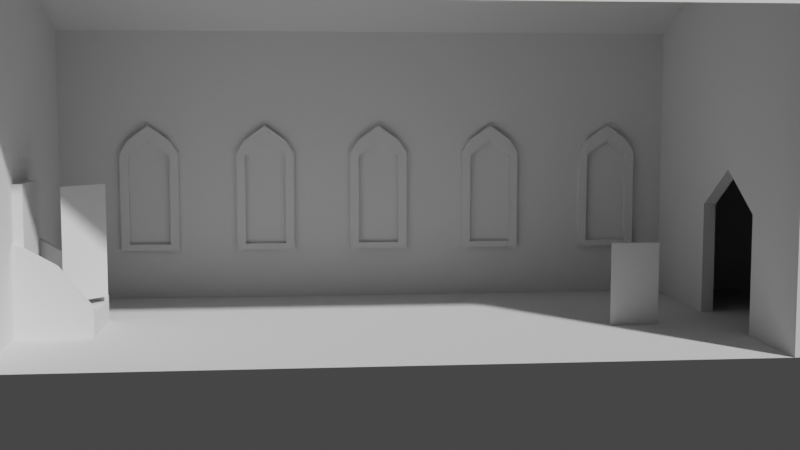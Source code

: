 # Source: Throneroom_Blockout.blend  (saved by Blender 4.0.36; exported with 4.5.12 LTS)
import bpy
from mathutils import Matrix  # noqa: F401  (used for matrix-valued properties, if any)

bpy.ops.wm.read_factory_settings(use_empty=True)
scene = bpy.context.scene
scene.name = 'Scene'

# ---- collections
col_final = bpy.data.collections.new('Final'); scene.collection.children.link(col_final)
col_blockout = bpy.data.collections.new('Blockout'); scene.collection.children.link(col_blockout)

# ---- world
world_world = bpy.data.worlds.new('World'); scene.world = world_world
world_world.use_nodes = True; world_world.node_tree.nodes.clear()
_N = world_world.node_tree.nodes; _L = world_world.node_tree.links
n0 = _N.new('ShaderNodeOutputWorld'); n0.name = 'World Output'; n0.location = (300, 300)
n1 = _N.new('ShaderNodeBackground'); n1.name = 'Background'; n1.location = (10, 300)
n1.inputs[0].default_value = (0.05088, 0.05088, 0.05088, 1.0)
_L.new(n1.outputs[0], n0.inputs[0])
n0.is_active_output = True
world_world.color = (0.05088, 0.05088, 0.05088)
world_world.use_sun_shadow = False
world_world.sun_shadow_jitter_overblur = 0.0

# ---- cameras
cam_camera = bpy.data.cameras.new('Camera')

# ---- meshes
me_cube_001 = bpy.data.meshes.new('Cube.001')
me_cube_001.from_pydata([(-1.0, -1.982, -1.0), (-1.0, -1.982, 0.6689), (-1.0, 1.982, -1.0), (-1.0, 1.982, 0.6689), (1.0, -1.982, -1.0), (1.0, -1.982, 0.6689), (1.0, 1.982, -1.0), (1.0, 1.982, 0.6689), (-1.0, -1.982, -0.1334), (-1.0, 1.982, -0.1334), (1.0, 1.982, -0.1334), (1.0, -1.982, -0.1334), (2.1, 1.982, -0.1334), (2.1, 1.982, -1.0), (2.1, -1.982, -1.0), (2.1, -1.982, -0.1334), (-1.0, -2.567, -0.1334), (-1.0, -2.567, 1.0), (-1.0, 2.567, -0.1334), (-1.0, 2.567, -1.0), (1.0, 2.567, -1.0), (-1.0, 2.567, 1.0), (1.0, 2.567, 1.0), (1.0, 2.567, -0.1334), (1.0, -2.567, -0.1334), (1.0, -2.567, -1.0), (-1.0, -2.567, -1.0), (1.0, -2.567, 1.0), (2.1, 2.567, -0.1334), (2.1, 2.567, -1.0), (2.1, -2.567, -0.1334), (2.1, -2.567, -1.0), (-1.0, 1.982, 2.482), (1.0, 1.982, 1.349), (1.0, -1.982, 1.349), (1.0, -2.567, 1.349), (1.0, -1.982, 1.349), (-1.0, -1.982, 2.482), (2.1, -1.982, -0.001455), (1.0, 1.982, 1.349), (2.1, 1.982, -0.001455), (-1.0, 2.567, 2.482), (1.0, 2.567, 1.349), (1.0, -2.567, 1.349), (-1.0, -2.567, 2.482), (2.1, -2.567, -0.001455), (1.0, 2.567, 1.349), (2.1, 2.567, -0.001455), (0.0, 1.982, -1.0), (0.0, 1.982, 0.6689), (0.0, -1.982, -1.0), (0.0, -1.982, 0.6689), (5.96e-08, 2.567, -1.0), (5.96e-08, 2.567, 1.0), (5.96e-08, -2.567, -1.0), (5.96e-08, -2.567, 1.0), (5.96e-08, -2.567, -0.1334), (5.96e-08, 2.567, -0.1334), (0.0, 1.982, 1.915), (0.0, -1.982, 1.915), (5.96e-08, 2.567, 1.915), (5.96e-08, -2.567, 1.915), (-1.0, -1.982, 3.865), (-1.0, 1.982, 3.865), (0.0, -1.982, 3.865), (0.0, 1.982, 3.865)], [], [(8, 1, 3, 9), (13, 6, 20, 29), (10, 7, 5, 11), (30, 15, 38, 45), (48, 6, 4, 50), (51, 49, 65, 64), (2, 9, 18, 19), (51, 1, 37, 59), (50, 4, 25, 54), (0, 8, 9, 2), (13, 12, 15, 14), (4, 6, 13, 14), (4, 14, 31, 25), (10, 11, 15, 12), (57, 53, 22, 23), (56, 55, 17, 16), (54, 56, 16, 26), (24, 25, 31, 30), (52, 57, 23, 20), (20, 23, 28, 29), (48, 2, 19, 52), (8, 0, 26, 16), (15, 11, 34, 38), (28, 23, 46, 47), (12, 13, 29, 28), (9, 3, 21, 18), (7, 10, 23, 22), (14, 15, 30, 31), (11, 5, 27, 24), (1, 8, 16, 17), (59, 37, 44, 61), (38, 34, 35, 45), (39, 40, 47, 46), (58, 33, 42, 60), (12, 28, 47, 40), (10, 12, 40, 39), (49, 7, 33, 58), (23, 10, 39, 46), (55, 27, 43, 61), (11, 24, 35, 34), (7, 22, 42, 33), (1, 17, 44, 37), (21, 3, 32, 41), (27, 5, 36, 43), (24, 30, 45, 35), (53, 21, 41, 60), (22, 53, 60, 42), (17, 55, 61, 44), (3, 49, 58, 32), (32, 58, 60, 41), (36, 59, 61, 43), (6, 48, 52, 20), (19, 18, 57, 52), (25, 24, 56, 54), (24, 27, 55, 56), (18, 21, 53, 57), (0, 50, 54, 26), (5, 51, 59, 36), (7, 49, 51, 5), (2, 48, 50, 0), (65, 63, 62, 64), (3, 1, 62, 63), (1, 51, 64, 62), (49, 3, 63, 65)])
_uv = me_cube_001.uv_layers.new(name='UVMap')
_uv.uv.foreach_set('vector', [0.4833, 0.0, 0.625, 0.0, 0.625, 0.25, 0.4833, 0.25, 0.375, 0.5, 0.375, 0.5, 0.375, 0.5, 0.375, 0.5, 0.4833, 0.5, 0.625, 0.5, 0.625, 0.75, 0.4833, 0.75, 0.4833, 0.75, 0.4833, 0.75, 0.4833, 0.75, 0.4833, 0.75, 0.25, 0.5, 0.375, 0.5, 0.375, 0.75, 0.25, 0.75, 0.75, 0.75, 0.75, 0.5, 0.75, 0.5, 0.75, 0.75, 0.375, 0.25, 0.4833, 0.25, 0.4833, 0.25, 0.375, 0.25, 0.75, 0.75, 0.875, 0.75, 0.875, 0.75, 0.75, 0.75, 0.25, 0.75, 0.375, 0.75, 0.375, 0.75, 0.25, 0.75, 0.375, 0.0, 0.4833, 0.0, 0.4833, 0.25, 0.375, 0.25, 0.375, 0.5, 0.4833, 0.5, 0.4833, 0.75, 0.375, 0.75, 0.375, 0.75, 0.375, 0.5, 0.375, 0.5, 0.375, 0.75, 0.375, 0.75, 0.375, 0.75, 0.375, 0.75, 0.375, 0.75, 0.4833, 0.5, 0.4833, 0.75, 0.4833, 0.75, 0.4833, 0.5, 0.4833, 0.375, 0.625, 0.375, 0.625, 0.5, 0.4833, 0.5, 0.4833, 0.875, 0.625, 0.875, 0.625, 1.0, 0.4833, 1.0, 0.375, 0.875, 0.4833, 0.875, 0.4833, 1.0, 0.375, 1.0, 0.4833, 0.75, 0.375, 0.75, 0.375, 0.75, 0.4833, 0.75, 0.375, 0.375, 0.4833, 0.375, 0.4833, 0.5, 0.375, 0.5, 0.375, 0.5, 0.4833, 0.5, 0.4833, 0.5, 0.375, 0.5, 0.25, 0.5, 0.125, 0.5, 0.125, 0.5, 0.25, 0.5, 0.4833, 0.0, 0.375, 0.0, 0.375, 0.0, 0.4833, 0.0, 0.4833, 0.75, 0.4833, 0.75, 0.4833, 0.75, 0.4833, 0.75, 0.4833, 0.5, 0.4833, 0.5, 0.4833, 0.5, 0.4833, 0.5, 0.4833, 0.5, 0.375, 0.5, 0.375, 0.5, 0.4833, 0.5, 0.4833, 0.25, 0.625, 0.25, 0.625, 0.25, 0.4833, 0.25, 0.625, 0.5, 0.4833, 0.5, 0.4833, 0.5, 0.625, 0.5, 0.375, 0.75, 0.4833, 0.75, 0.4833, 0.75, 0.375, 0.75, 0.4833, 0.75, 0.625, 0.75, 0.625, 0.75, 0.4833, 0.75, 0.625, 0.0, 0.4833, 0.0, 0.4833, 0.0, 0.625, 0.0, 0.75, 0.75, 0.875, 0.75, 0.875, 0.75, 0.75, 0.75, 0.4833, 0.75, 0.4833, 0.75, 0.4833, 0.75, 0.4833, 0.75, 0.4833, 0.5, 0.4833, 0.5, 0.4833, 0.5, 0.4833, 0.5, 0.75, 0.5, 0.625, 0.5, 0.625, 0.5, 0.75, 0.5, 0.4833, 0.5, 0.4833, 0.5, 0.4833, 0.5, 0.4833, 0.5, 0.4833, 0.5, 0.4833, 0.5, 0.4833, 0.5, 0.4833, 0.5, 0.75, 0.5, 0.625, 0.5, 0.625, 0.5, 0.75, 0.5, 0.4833, 0.5, 0.4833, 0.5, 0.4833, 0.5, 0.4833, 0.5, 0.625, 0.875, 0.625, 0.75, 0.625, 0.75, 0.625, 0.875, 0.4833, 0.75, 0.4833, 0.75, 0.4833, 0.75, 0.4833, 0.75, 0.625, 0.5, 0.625, 0.5, 0.625, 0.5, 0.625, 0.5, 0.625, 0.0, 0.625, 0.0, 0.625, 0.0, 0.625, 0.0, 0.625, 0.25, 0.625, 0.25, 0.625, 0.25, 0.625, 0.25, 0.625, 0.75, 0.625, 0.75, 0.625, 0.75, 0.625, 0.75, 0.4833, 0.75, 0.4833, 0.75, 0.4833, 0.75, 0.4833, 0.75, 0.625, 0.375, 0.625, 0.25, 0.625, 0.25, 0.625, 0.375, 0.625, 0.5, 0.625, 0.375, 0.625, 0.375, 0.625, 0.5, 0.625, 1.0, 0.625, 0.875, 0.625, 0.875, 0.625, 1.0, 0.875, 0.5, 0.75, 0.5, 0.75, 0.5, 0.875, 0.5, 0.875, 0.5, 0.75, 0.5, 0.75, 0.5, 0.875, 0.5, 0.625, 0.75, 0.75, 0.75, 0.75, 0.75, 0.625, 0.75, 0.375, 0.5, 0.25, 0.5, 0.25, 0.5, 0.375, 0.5, 0.375, 0.25, 0.4833, 0.25, 0.4833, 0.375, 0.375, 0.375, 0.375, 0.75, 0.4833, 0.75, 0.4833, 0.875, 0.375, 0.875, 0.4833, 0.75, 0.625, 0.75, 0.625, 0.875, 0.4833, 0.875, 0.4833, 0.25, 0.625, 0.25, 0.625, 0.375, 0.4833, 0.375, 0.125, 0.75, 0.25, 0.75, 0.25, 0.75, 0.125, 0.75, 0.625, 0.75, 0.75, 0.75, 0.75, 0.75, 0.625, 0.75, 0.625, 0.5, 0.75, 0.5, 0.75, 0.75, 0.625, 0.75, 0.125, 0.5, 0.25, 0.5, 0.25, 0.75, 0.125, 0.75, 0.75, 0.5, 0.875, 0.5, 0.875, 0.75, 0.75, 0.75, 0.625, 0.25, 0.625, 0.0, 0.625, 0.0, 0.625, 0.25, 0.875, 0.75, 0.75, 0.75, 0.75, 0.75, 0.875, 0.75, 0.75, 0.5, 0.875, 0.5, 0.875, 0.5, 0.75, 0.5])
me_cube_001.update()
me_cube_003 = bpy.data.meshes.new('Cube.003')
me_cube_003.from_pydata([(-1.0, -1.0, -1.0), (-1.0, -1.0, 1.0), (-1.0, 1.0, -1.0), (-1.0, 1.0, 1.0), (1.0, -1.0, -1.0), (1.0, -1.0, 1.0), (1.0, 1.0, -1.0), (1.0, 1.0, 1.0), (-12.42, -1.0, -1.0), (-12.42, -1.0, 1.0), (-12.42, 1.0, -1.0), (-12.42, 1.0, 1.0), (-10.42, -1.0, -1.0), (-10.42, -1.0, 1.0), (-10.42, 1.0, -1.0), (-10.42, 1.0, 1.0), (-1.0, -1.0, 2.134), (-1.0, 1.0, 2.134), (1.0, 1.0, 1.762), (1.0, -1.0, 1.762), (-12.42, -1.0, 1.762), (-12.42, 1.0, 1.762), (-10.42, 1.0, 2.134), (-10.42, -1.0, 2.134), (-5.712, 1.0, 2.539), (-5.712, -1.0, 2.539), (-1.0, 1.0, -0.8293), (-1.0, -1.0, -0.8293), (-10.42, -1.0, -0.8293), (-10.42, 1.0, -0.8293), (-1.0, -1.0, 1.692), (-1.0, 1.0, 1.692), (-10.42, 1.0, 1.692), (-10.42, -1.0, 1.692), (-5.712, 1.0, 2.098), (-5.712, -1.0, 2.098), (25.91, -1.0, -1.0), (25.91, -1.0, 1.0), (25.91, 1.0, -1.0), (25.91, 1.0, 1.0), (27.91, -1.0, -1.0), (27.91, -1.0, 1.0), (27.91, 1.0, -1.0), (27.91, 1.0, 1.0), (14.49, -1.0, -1.0), (14.49, -1.0, 1.0), (14.49, 1.0, -1.0), (14.49, 1.0, 1.0), (16.49, -1.0, -1.0), (16.49, -1.0, 1.0), (16.49, 1.0, -1.0), (16.49, 1.0, 1.0), (25.91, -1.0, 2.134), (25.91, 1.0, 2.134), (27.91, 1.0, 1.762), (27.91, -1.0, 1.762), (14.49, -1.0, 1.762), (14.49, 1.0, 1.762), (16.49, 1.0, 2.134), (16.49, -1.0, 2.134), (21.2, 1.0, 2.539), (21.2, -1.0, 2.539), (25.91, 1.0, -0.8293), (25.91, -1.0, -0.8293), (16.49, -1.0, -0.8293), (16.49, 1.0, -0.8293), (25.91, -1.0, 1.692), (25.91, 1.0, 1.692), (16.49, 1.0, 1.692), (16.49, -1.0, 1.692), (21.2, 1.0, 2.098), (21.2, -1.0, 2.098), (52.62, -1.0, -1.0), (52.62, -1.0, 1.0), (52.62, 1.0, -1.0), (52.62, 1.0, 1.0), (54.62, -1.0, -1.0), (54.62, -1.0, 1.0), (54.62, 1.0, -1.0), (54.62, 1.0, 1.0), (41.2, -1.0, -1.0), (41.2, -1.0, 1.0), (41.2, 1.0, -1.0), (41.2, 1.0, 1.0), (43.2, -1.0, -1.0), (43.2, -1.0, 1.0), (43.2, 1.0, -1.0), (43.2, 1.0, 1.0), (52.62, -1.0, 2.134), (52.62, 1.0, 2.134), (54.62, 1.0, 1.762), (54.62, -1.0, 1.762), (41.2, -1.0, 1.762), (41.2, 1.0, 1.762), (43.2, 1.0, 2.134), (43.2, -1.0, 2.134), (47.91, 1.0, 2.539), (47.91, -1.0, 2.539), (52.62, 1.0, -0.8293), (52.62, -1.0, -0.8293), (43.2, -1.0, -0.8293), (43.2, 1.0, -0.8293), (52.62, -1.0, 1.692), (52.62, 1.0, 1.692), (43.2, 1.0, 1.692), (43.2, -1.0, 1.692), (47.91, 1.0, 2.098), (47.91, -1.0, 2.098), (79.36, -1.0, -1.0), (79.36, -1.0, 1.0), (79.36, 1.0, -1.0), (79.36, 1.0, 1.0), (81.36, -1.0, -1.0), (81.36, -1.0, 1.0), (81.36, 1.0, -1.0), (81.36, 1.0, 1.0), (67.93, -1.0, -1.0), (67.93, -1.0, 1.0), (67.93, 1.0, -1.0), (67.93, 1.0, 1.0), (69.93, -1.0, -1.0), (69.93, -1.0, 1.0), (69.93, 1.0, -1.0), (69.93, 1.0, 1.0), (79.36, -1.0, 2.134), (79.36, 1.0, 2.134), (81.36, 1.0, 1.762), (81.36, -1.0, 1.762), (67.93, -1.0, 1.762), (67.93, 1.0, 1.762), (69.93, 1.0, 2.134), (69.93, -1.0, 2.134), (74.65, 1.0, 2.539), (74.65, -1.0, 2.539), (79.36, 1.0, -0.8293), (79.36, -1.0, -0.8293), (69.93, -1.0, -0.8293), (69.93, 1.0, -0.8293), (79.36, -1.0, 1.692), (79.36, 1.0, 1.692), (69.93, 1.0, 1.692), (69.93, -1.0, 1.692), (74.65, 1.0, 2.098), (74.65, -1.0, 2.098), (107.9, -1.0, -1.0), (107.9, -1.0, 1.0), (107.9, 1.0, -1.0), (107.9, 1.0, 1.0), (109.9, -1.0, -1.0), (109.9, -1.0, 1.0), (109.9, 1.0, -1.0), (109.9, 1.0, 1.0), (96.45, -1.0, -1.0), (96.45, -1.0, 1.0), (96.45, 1.0, -1.0), (96.45, 1.0, 1.0), (98.45, -1.0, -1.0), (98.45, -1.0, 1.0), (98.45, 1.0, -1.0), (98.45, 1.0, 1.0), (107.9, -1.0, 2.134), (107.9, 1.0, 2.134), (109.9, 1.0, 1.762), (109.9, -1.0, 1.762), (96.45, -1.0, 1.762), (96.45, 1.0, 1.762), (98.45, 1.0, 2.134), (98.45, -1.0, 2.134), (103.2, 1.0, 2.539), (103.2, -1.0, 2.539), (107.9, 1.0, -0.8293), (107.9, -1.0, -0.8293), (98.45, -1.0, -0.8293), (98.45, 1.0, -0.8293), (107.9, -1.0, 1.692), (107.9, 1.0, 1.692), (98.45, 1.0, 1.692), (98.45, -1.0, 1.692), (103.2, 1.0, 2.098), (103.2, -1.0, 2.098)], [], [(0, 1, 3, 2), (2, 3, 7, 6), (6, 7, 5, 4), (4, 5, 1, 0), (2, 6, 4, 0), (1, 5, 19, 16), (8, 9, 11, 10), (10, 11, 15, 14), (14, 15, 13, 12), (12, 13, 9, 8), (10, 14, 12, 8), (3, 1, 16, 17), (18, 17, 16, 19), (22, 21, 20, 23), (13, 15, 22, 23), (7, 3, 17, 18), (11, 9, 20, 21), (9, 13, 23, 20), (5, 7, 18, 19), (15, 11, 21, 22), (17, 24, 34, 31), (16, 17, 31, 30), (14, 2, 26, 29), (28, 29, 26, 27), (2, 0, 27, 26), (0, 12, 28, 27), (12, 14, 29, 28), (34, 35, 30, 31), (32, 33, 35, 34), (24, 22, 32, 34), (23, 25, 35, 33), (22, 23, 33, 32), (25, 16, 30, 35), (36, 37, 39, 38), (38, 39, 43, 42), (42, 43, 41, 40), (40, 41, 37, 36), (38, 42, 40, 36), (37, 41, 55, 52), (44, 45, 47, 46), (46, 47, 51, 50), (50, 51, 49, 48), (48, 49, 45, 44), (46, 50, 48, 44), (39, 37, 52, 53), (54, 53, 52, 55), (58, 57, 56, 59), (49, 51, 58, 59), (43, 39, 53, 54), (47, 45, 56, 57), (45, 49, 59, 56), (41, 43, 54, 55), (51, 47, 57, 58), (53, 60, 70, 67), (52, 53, 67, 66), (50, 38, 62, 65), (64, 65, 62, 63), (38, 36, 63, 62), (36, 48, 64, 63), (48, 50, 65, 64), (70, 71, 66, 67), (68, 69, 71, 70), (60, 58, 68, 70), (59, 61, 71, 69), (58, 59, 69, 68), (61, 52, 66, 71), (72, 73, 75, 74), (74, 75, 79, 78), (78, 79, 77, 76), (76, 77, 73, 72), (74, 78, 76, 72), (73, 77, 91, 88), (80, 81, 83, 82), (82, 83, 87, 86), (86, 87, 85, 84), (84, 85, 81, 80), (82, 86, 84, 80), (75, 73, 88, 89), (90, 89, 88, 91), (94, 93, 92, 95), (85, 87, 94, 95), (79, 75, 89, 90), (83, 81, 92, 93), (81, 85, 95, 92), (77, 79, 90, 91), (87, 83, 93, 94), (89, 96, 106, 103), (88, 89, 103, 102), (86, 74, 98, 101), (100, 101, 98, 99), (74, 72, 99, 98), (72, 84, 100, 99), (84, 86, 101, 100), (106, 107, 102, 103), (104, 105, 107, 106), (96, 94, 104, 106), (95, 97, 107, 105), (94, 95, 105, 104), (97, 88, 102, 107), (108, 109, 111, 110), (110, 111, 115, 114), (114, 115, 113, 112), (112, 113, 109, 108), (110, 114, 112, 108), (109, 113, 127, 124), (116, 117, 119, 118), (118, 119, 123, 122), (122, 123, 121, 120), (120, 121, 117, 116), (118, 122, 120, 116), (111, 109, 124, 125), (126, 125, 124, 127), (130, 129, 128, 131), (121, 123, 130, 131), (115, 111, 125, 126), (119, 117, 128, 129), (117, 121, 131, 128), (113, 115, 126, 127), (123, 119, 129, 130), (125, 132, 142, 139), (124, 125, 139, 138), (122, 110, 134, 137), (136, 137, 134, 135), (110, 108, 135, 134), (108, 120, 136, 135), (120, 122, 137, 136), (142, 143, 138, 139), (140, 141, 143, 142), (132, 130, 140, 142), (131, 133, 143, 141), (130, 131, 141, 140), (133, 124, 138, 143), (144, 145, 147, 146), (146, 147, 151, 150), (150, 151, 149, 148), (148, 149, 145, 144), (146, 150, 148, 144), (145, 149, 163, 160), (152, 153, 155, 154), (154, 155, 159, 158), (158, 159, 157, 156), (156, 157, 153, 152), (154, 158, 156, 152), (147, 145, 160, 161), (162, 161, 160, 163), (166, 165, 164, 167), (157, 159, 166, 167), (151, 147, 161, 162), (155, 153, 164, 165), (153, 157, 167, 164), (149, 151, 162, 163), (159, 155, 165, 166), (161, 168, 178, 175), (160, 161, 175, 174), (158, 146, 170, 173), (172, 173, 170, 171), (146, 144, 171, 170), (144, 156, 172, 171), (156, 158, 173, 172), (178, 179, 174, 175), (176, 177, 179, 178), (168, 166, 176, 178), (167, 169, 179, 177), (166, 167, 177, 176), (169, 160, 174, 179)])
_uv = me_cube_003.uv_layers.new(name='UVMap')
_uv.uv.foreach_set('vector', [0.375, 0.0, 0.625, 0.0, 0.625, 0.25, 0.375, 0.25, 0.375, 0.25, 0.625, 0.25, 0.625, 0.5, 0.375, 0.5, 0.375, 0.5, 0.625, 0.5, 0.625, 0.75, 0.375, 0.75, 0.375, 0.75, 0.625, 0.75, 0.625, 1.0, 0.375, 1.0, 0.125, 0.5, 0.375, 0.5, 0.375, 0.75, 0.125, 0.75, 0.625, 1.0, 0.625, 0.75, 0.625, 0.75, 0.625, 1.0, 0.375, 0.0, 0.625, 0.0, 0.625, 0.25, 0.375, 0.25, 0.375, 0.25, 0.625, 0.25, 0.625, 0.5, 0.375, 0.5, 0.375, 0.5, 0.625, 0.5, 0.625, 0.75, 0.375, 0.75, 0.375, 0.75, 0.625, 0.75, 0.625, 1.0, 0.375, 1.0, 0.125, 0.5, 0.375, 0.5, 0.375, 0.75, 0.125, 0.75, 0.625, 0.25, 0.625, 0.0, 0.625, 0.0, 0.625, 0.25, 0.625, 0.5, 0.875, 0.5, 0.875, 0.75, 0.625, 0.75, 0.625, 0.5, 0.875, 0.5, 0.875, 0.75, 0.625, 0.75, 0.625, 0.75, 0.625, 0.5, 0.625, 0.5, 0.625, 0.75, 0.625, 0.5, 0.625, 0.25, 0.625, 0.25, 0.625, 0.5, 0.625, 0.25, 0.625, 0.0, 0.625, 0.0, 0.625, 0.25, 0.625, 1.0, 0.625, 0.75, 0.625, 0.75, 0.625, 1.0, 0.625, 0.75, 0.625, 0.5, 0.625, 0.5, 0.625, 0.75, 0.625, 0.5, 0.625, 0.25, 0.625, 0.25, 0.625, 0.5, 0.0, 0.0, 0.0, 0.0, 0.0, 0.0, 0.0, 0.0, 0.875, 0.75, 0.875, 0.5, 0.875, 0.5, 0.875, 0.75, 0.0, 0.0, 0.0, 0.0, 0.0, 0.0, 0.0, 0.0, 0.375, 0.75, 0.375, 0.5, 0.125, 0.5, 0.125, 0.75, 0.125, 0.5, 0.125, 0.75, 0.125, 0.75, 0.125, 0.5, 0.0, 0.0, 0.0, 0.0, 0.0, 0.0, 0.0, 0.0, 0.375, 0.75, 0.375, 0.5, 0.375, 0.5, 0.375, 0.75, 0.75, 0.5, 0.75, 0.75, 0.875, 0.75, 0.875, 0.5, 0.625, 0.5, 0.625, 0.75, 0.75, 0.75, 0.75, 0.5, 0.0, 0.0, 0.0, 0.0, 0.0, 0.0, 0.0, 0.0, 0.0, 0.0, 0.0, 0.0, 0.0, 0.0, 0.0, 0.0, 0.625, 0.5, 0.625, 0.75, 0.625, 0.75, 0.625, 0.5, 0.0, 0.0, 0.0, 0.0, 0.0, 0.0, 0.0, 0.0, 0.375, 0.0, 0.625, 0.0, 0.625, 0.25, 0.375, 0.25, 0.375, 0.25, 0.625, 0.25, 0.625, 0.5, 0.375, 0.5, 0.375, 0.5, 0.625, 0.5, 0.625, 0.75, 0.375, 0.75, 0.375, 0.75, 0.625, 0.75, 0.625, 1.0, 0.375, 1.0, 0.125, 0.5, 0.375, 0.5, 0.375, 0.75, 0.125, 0.75, 0.625, 1.0, 0.625, 0.75, 0.625, 0.75, 0.625, 1.0, 0.375, 0.0, 0.625, 0.0, 0.625, 0.25, 0.375, 0.25, 0.375, 0.25, 0.625, 0.25, 0.625, 0.5, 0.375, 0.5, 0.375, 0.5, 0.625, 0.5, 0.625, 0.75, 0.375, 0.75, 0.375, 0.75, 0.625, 0.75, 0.625, 1.0, 0.375, 1.0, 0.125, 0.5, 0.375, 0.5, 0.375, 0.75, 0.125, 0.75, 0.625, 0.25, 0.625, 0.0, 0.625, 0.0, 0.625, 0.25, 0.625, 0.5, 0.875, 0.5, 0.875, 0.75, 0.625, 0.75, 0.625, 0.5, 0.875, 0.5, 0.875, 0.75, 0.625, 0.75, 0.625, 0.75, 0.625, 0.5, 0.625, 0.5, 0.625, 0.75, 0.625, 0.5, 0.625, 0.25, 0.625, 0.25, 0.625, 0.5, 0.625, 0.25, 0.625, 0.0, 0.625, 0.0, 0.625, 0.25, 0.625, 1.0, 0.625, 0.75, 0.625, 0.75, 0.625, 1.0, 0.625, 0.75, 0.625, 0.5, 0.625, 0.5, 0.625, 0.75, 0.625, 0.5, 0.625, 0.25, 0.625, 0.25, 0.625, 0.5, 0.0, 0.0, 0.0, 0.0, 0.0, 0.0, 0.0, 0.0, 0.875, 0.75, 0.875, 0.5, 0.875, 0.5, 0.875, 0.75, 0.0, 0.0, 0.0, 0.0, 0.0, 0.0, 0.0, 0.0, 0.375, 0.75, 0.375, 0.5, 0.125, 0.5, 0.125, 0.75, 0.125, 0.5, 0.125, 0.75, 0.125, 0.75, 0.125, 0.5, 0.0, 0.0, 0.0, 0.0, 0.0, 0.0, 0.0, 0.0, 0.375, 0.75, 0.375, 0.5, 0.375, 0.5, 0.375, 0.75, 0.75, 0.5, 0.75, 0.75, 0.875, 0.75, 0.875, 0.5, 0.625, 0.5, 0.625, 0.75, 0.75, 0.75, 0.75, 0.5, 0.0, 0.0, 0.0, 0.0, 0.0, 0.0, 0.0, 0.0, 0.0, 0.0, 0.0, 0.0, 0.0, 0.0, 0.0, 0.0, 0.625, 0.5, 0.625, 0.75, 0.625, 0.75, 0.625, 0.5, 0.0, 0.0, 0.0, 0.0, 0.0, 0.0, 0.0, 0.0, 0.375, 0.0, 0.625, 0.0, 0.625, 0.25, 0.375, 0.25, 0.375, 0.25, 0.625, 0.25, 0.625, 0.5, 0.375, 0.5, 0.375, 0.5, 0.625, 0.5, 0.625, 0.75, 0.375, 0.75, 0.375, 0.75, 0.625, 0.75, 0.625, 1.0, 0.375, 1.0, 0.125, 0.5, 0.375, 0.5, 0.375, 0.75, 0.125, 0.75, 0.625, 1.0, 0.625, 0.75, 0.625, 0.75, 0.625, 1.0, 0.375, 0.0, 0.625, 0.0, 0.625, 0.25, 0.375, 0.25, 0.375, 0.25, 0.625, 0.25, 0.625, 0.5, 0.375, 0.5, 0.375, 0.5, 0.625, 0.5, 0.625, 0.75, 0.375, 0.75, 0.375, 0.75, 0.625, 0.75, 0.625, 1.0, 0.375, 1.0, 0.125, 0.5, 0.375, 0.5, 0.375, 0.75, 0.125, 0.75, 0.625, 0.25, 0.625, 0.0, 0.625, 0.0, 0.625, 0.25, 0.625, 0.5, 0.875, 0.5, 0.875, 0.75, 0.625, 0.75, 0.625, 0.5, 0.875, 0.5, 0.875, 0.75, 0.625, 0.75, 0.625, 0.75, 0.625, 0.5, 0.625, 0.5, 0.625, 0.75, 0.625, 0.5, 0.625, 0.25, 0.625, 0.25, 0.625, 0.5, 0.625, 0.25, 0.625, 0.0, 0.625, 0.0, 0.625, 0.25, 0.625, 1.0, 0.625, 0.75, 0.625, 0.75, 0.625, 1.0, 0.625, 0.75, 0.625, 0.5, 0.625, 0.5, 0.625, 0.75, 0.625, 0.5, 0.625, 0.25, 0.625, 0.25, 0.625, 0.5, 0.0, 0.0, 0.0, 0.0, 0.0, 0.0, 0.0, 0.0, 0.875, 0.75, 0.875, 0.5, 0.875, 0.5, 0.875, 0.75, 0.0, 0.0, 0.0, 0.0, 0.0, 0.0, 0.0, 0.0, 0.375, 0.75, 0.375, 0.5, 0.125, 0.5, 0.125, 0.75, 0.125, 0.5, 0.125, 0.75, 0.125, 0.75, 0.125, 0.5, 0.0, 0.0, 0.0, 0.0, 0.0, 0.0, 0.0, 0.0, 0.375, 0.75, 0.375, 0.5, 0.375, 0.5, 0.375, 0.75, 0.75, 0.5, 0.75, 0.75, 0.875, 0.75, 0.875, 0.5, 0.625, 0.5, 0.625, 0.75, 0.75, 0.75, 0.75, 0.5, 0.0, 0.0, 0.0, 0.0, 0.0, 0.0, 0.0, 0.0, 0.0, 0.0, 0.0, 0.0, 0.0, 0.0, 0.0, 0.0, 0.625, 0.5, 0.625, 0.75, 0.625, 0.75, 0.625, 0.5, 0.0, 0.0, 0.0, 0.0, 0.0, 0.0, 0.0, 0.0, 0.375, 0.0, 0.625, 0.0, 0.625, 0.25, 0.375, 0.25, 0.375, 0.25, 0.625, 0.25, 0.625, 0.5, 0.375, 0.5, 0.375, 0.5, 0.625, 0.5, 0.625, 0.75, 0.375, 0.75, 0.375, 0.75, 0.625, 0.75, 0.625, 1.0, 0.375, 1.0, 0.125, 0.5, 0.375, 0.5, 0.375, 0.75, 0.125, 0.75, 0.625, 1.0, 0.625, 0.75, 0.625, 0.75, 0.625, 1.0, 0.375, 0.0, 0.625, 0.0, 0.625, 0.25, 0.375, 0.25, 0.375, 0.25, 0.625, 0.25, 0.625, 0.5, 0.375, 0.5, 0.375, 0.5, 0.625, 0.5, 0.625, 0.75, 0.375, 0.75, 0.375, 0.75, 0.625, 0.75, 0.625, 1.0, 0.375, 1.0, 0.125, 0.5, 0.375, 0.5, 0.375, 0.75, 0.125, 0.75, 0.625, 0.25, 0.625, 0.0, 0.625, 0.0, 0.625, 0.25, 0.625, 0.5, 0.875, 0.5, 0.875, 0.75, 0.625, 0.75, 0.625, 0.5, 0.875, 0.5, 0.875, 0.75, 0.625, 0.75, 0.625, 0.75, 0.625, 0.5, 0.625, 0.5, 0.625, 0.75, 0.625, 0.5, 0.625, 0.25, 0.625, 0.25, 0.625, 0.5, 0.625, 0.25, 0.625, 0.0, 0.625, 0.0, 0.625, 0.25, 0.625, 1.0, 0.625, 0.75, 0.625, 0.75, 0.625, 1.0, 0.625, 0.75, 0.625, 0.5, 0.625, 0.5, 0.625, 0.75, 0.625, 0.5, 0.625, 0.25, 0.625, 0.25, 0.625, 0.5, 0.0, 0.0, 0.0, 0.0, 0.0, 0.0, 0.0, 0.0, 0.875, 0.75, 0.875, 0.5, 0.875, 0.5, 0.875, 0.75, 0.0, 0.0, 0.0, 0.0, 0.0, 0.0, 0.0, 0.0, 0.375, 0.75, 0.375, 0.5, 0.125, 0.5, 0.125, 0.75, 0.125, 0.5, 0.125, 0.75, 0.125, 0.75, 0.125, 0.5, 0.0, 0.0, 0.0, 0.0, 0.0, 0.0, 0.0, 0.0, 0.375, 0.75, 0.375, 0.5, 0.375, 0.5, 0.375, 0.75, 0.75, 0.5, 0.75, 0.75, 0.875, 0.75, 0.875, 0.5, 0.625, 0.5, 0.625, 0.75, 0.75, 0.75, 0.75, 0.5, 0.0, 0.0, 0.0, 0.0, 0.0, 0.0, 0.0, 0.0, 0.0, 0.0, 0.0, 0.0, 0.0, 0.0, 0.0, 0.0, 0.625, 0.5, 0.625, 0.75, 0.625, 0.75, 0.625, 0.5, 0.0, 0.0, 0.0, 0.0, 0.0, 0.0, 0.0, 0.0, 0.375, 0.0, 0.625, 0.0, 0.625, 0.25, 0.375, 0.25, 0.375, 0.25, 0.625, 0.25, 0.625, 0.5, 0.375, 0.5, 0.375, 0.5, 0.625, 0.5, 0.625, 0.75, 0.375, 0.75, 0.375, 0.75, 0.625, 0.75, 0.625, 1.0, 0.375, 1.0, 0.125, 0.5, 0.375, 0.5, 0.375, 0.75, 0.125, 0.75, 0.625, 1.0, 0.625, 0.75, 0.625, 0.75, 0.625, 1.0, 0.375, 0.0, 0.625, 0.0, 0.625, 0.25, 0.375, 0.25, 0.375, 0.25, 0.625, 0.25, 0.625, 0.5, 0.375, 0.5, 0.375, 0.5, 0.625, 0.5, 0.625, 0.75, 0.375, 0.75, 0.375, 0.75, 0.625, 0.75, 0.625, 1.0, 0.375, 1.0, 0.125, 0.5, 0.375, 0.5, 0.375, 0.75, 0.125, 0.75, 0.625, 0.25, 0.625, 0.0, 0.625, 0.0, 0.625, 0.25, 0.625, 0.5, 0.875, 0.5, 0.875, 0.75, 0.625, 0.75, 0.625, 0.5, 0.875, 0.5, 0.875, 0.75, 0.625, 0.75, 0.625, 0.75, 0.625, 0.5, 0.625, 0.5, 0.625, 0.75, 0.625, 0.5, 0.625, 0.25, 0.625, 0.25, 0.625, 0.5, 0.625, 0.25, 0.625, 0.0, 0.625, 0.0, 0.625, 0.25, 0.625, 1.0, 0.625, 0.75, 0.625, 0.75, 0.625, 1.0, 0.625, 0.75, 0.625, 0.5, 0.625, 0.5, 0.625, 0.75, 0.625, 0.5, 0.625, 0.25, 0.625, 0.25, 0.625, 0.5, 0.0, 0.0, 0.0, 0.0, 0.0, 0.0, 0.0, 0.0, 0.875, 0.75, 0.875, 0.5, 0.875, 0.5, 0.875, 0.75, 0.0, 0.0, 0.0, 0.0, 0.0, 0.0, 0.0, 0.0, 0.375, 0.75, 0.375, 0.5, 0.125, 0.5, 0.125, 0.75, 0.125, 0.5, 0.125, 0.75, 0.125, 0.75, 0.125, 0.5, 0.0, 0.0, 0.0, 0.0, 0.0, 0.0, 0.0, 0.0, 0.375, 0.75, 0.375, 0.5, 0.375, 0.5, 0.375, 0.75, 0.75, 0.5, 0.75, 0.75, 0.875, 0.75, 0.875, 0.5, 0.625, 0.5, 0.625, 0.75, 0.75, 0.75, 0.75, 0.5, 0.0, 0.0, 0.0, 0.0, 0.0, 0.0, 0.0, 0.0, 0.0, 0.0, 0.0, 0.0, 0.0, 0.0, 0.0, 0.0, 0.625, 0.5, 0.625, 0.75, 0.625, 0.75, 0.625, 0.5, 0.0, 0.0, 0.0, 0.0, 0.0, 0.0, 0.0, 0.0])
me_cube_003.update()
me_plane = bpy.data.meshes.new('Plane')
me_plane.from_pydata([(-1.0, -1.0, 0.0), (1.0, -1.0, 0.0), (-1.0, 1.0, 0.0), (1.0, 1.0, 0.0), (-1.0, 1.0, 1.747), (1.0, 1.0, 1.747), (-1.0, -1.0, 1.747), (1.0, -1.0, 1.747), (-1.0, -1.0, 1.747), (1.0, -1.0, 1.747), (1.0, 2.384e-07, 2.153), (-1.0, 2.384e-07, 2.153), (2.061, -1.0, 0.0), (2.061, 1.0, 0.0), (2.061, 1.0, 1.747), (2.061, -1.0, 1.747), (1.0, -0.4651, 0.0), (1.0, 0.2197, 0.0), (1.0, -0.1226, 0.8953), (1.0, 0.22, 0.6659), (1.0, -0.4652, 0.666), (0.9637, 0.2197, 0.0), (0.9637, 1.0, 0.0), (0.9637, 1.0, 1.747), (0.9637, -1.0, 1.747), (0.9637, -1.0, 0.0), (0.9637, 2.384e-07, 2.153), (0.9637, -1.0, 1.747), (0.9637, -0.4651, 0.0), (0.9637, 0.22, 0.6659), (0.9637, -0.1226, 0.8953), (0.9637, -0.4652, 0.666), (2.061, 1.0, 1.747), (2.061, -1.0, 1.747), (2.061, 2.384e-07, 2.153), (2.061, -1.0, 1.747)], [], [(0, 6, 4, 2), (2, 4, 5, 3), (10, 11, 8, 9), (5, 4, 11, 10), (6, 8, 11, 4), (17, 19, 29, 21), (13, 14, 15, 12), (1, 16, 17, 3, 13, 12), (5, 7, 15, 14), (3, 5, 14, 13), (10, 9, 27, 26), (0, 2, 3, 17, 16, 1), (1, 7, 24, 25), (19, 18, 30, 29), (20, 16, 28, 31), (27, 24, 33, 35), (24, 23, 29, 30), (29, 23, 22, 21), (24, 30, 31), (25, 24, 31, 28), (16, 1, 25, 28), (9, 7, 24, 27), (18, 20, 31, 30), (5, 3, 22, 23), (5, 10, 26, 23), (3, 17, 21, 22), (32, 34, 35, 33), (23, 26, 34, 32), (24, 23, 32, 33), (26, 27, 35, 34), (26, 23, 24, 27), (35, 27, 1, 12)])
_uv = me_plane.uv_layers.new(name='UVMap')
_uv.uv.foreach_set('vector', [0.0, 0.0, 0.0, 0.0, 0.0, 1.0, 0.0, 1.0, 0.0, 1.0, 0.0, 1.0, 1.0, 1.0, 1.0, 1.0, 1.0, 1.0, 0.0, 1.0, 0.0, 1.0, 1.0, 1.0, 1.0, 1.0, 0.0, 1.0, 0.0, 1.0, 1.0, 1.0, 0.0, 0.0, 0.0, 1.0, 0.0, 1.0, 0.0, 1.0, 0.0, 0.0, 0.0, 0.0, 0.0, 0.0, 0.0, 0.0, 1.0, 1.0, 1.0, 1.0, 1.0, 1.0, 1.0, 0.0, 0.0, 0.0, 0.0, 0.0, 0.0, 0.0, 0.0, 0.0, 0.0, 0.0, 0.0, 0.0, 1.0, 1.0, 1.0, 1.0, 1.0, 1.0, 1.0, 1.0, 1.0, 1.0, 1.0, 1.0, 1.0, 1.0, 1.0, 1.0, 1.0, 1.0, 1.0, 1.0, 1.0, 1.0, 1.0, 1.0, 0.0, 0.0, 0.0, 0.0, 0.0, 0.0, 0.0, 0.0, 0.0, 0.0, 0.0, 0.0, 0.0, 0.0, 0.0, 0.0, 0.0, 0.0, 0.0, 0.0, 0.0, 0.0, 0.0, 0.0, 0.0, 0.0, 0.0, 0.0, 0.0, 0.0, 0.0, 0.0, 0.0, 0.0, 0.0, 0.0, 0.0, 0.0, 0.0, 0.0, 0.0, 0.0, 0.0, 0.0, 0.0, 0.0, 0.0, 0.0, 0.0, 0.0, 0.0, 0.0, 0.0, 0.0, 0.0, 0.0, 0.0, 0.0, 0.0, 0.0, 0.0, 0.0, 0.0, 0.0, 0.0, 0.0, 0.0, 0.0, 0.0, 0.0, 0.0, 0.0, 0.0, 0.0, 0.0, 0.0, 0.0, 0.0, 0.0, 0.0, 0.0, 0.0, 0.0, 0.0, 0.0, 0.0, 0.0, 0.0, 0.0, 0.0, 0.0, 0.0, 0.0, 0.0, 0.0, 0.0, 0.0, 0.0, 1.0, 1.0, 1.0, 1.0, 1.0, 1.0, 1.0, 1.0, 1.0, 1.0, 1.0, 1.0, 1.0, 1.0, 1.0, 1.0, 0.0, 0.0, 0.0, 0.0, 0.0, 0.0, 0.0, 0.0, 1.0, 1.0, 1.0, 1.0, 1.0, 1.0, 1.0, 1.0, 1.0, 1.0, 1.0, 1.0, 1.0, 1.0, 1.0, 1.0, 0.0, 0.0, 0.0, 0.0, 0.0, 0.0, 0.0, 0.0, 1.0, 1.0, 1.0, 1.0, 1.0, 1.0, 1.0, 1.0, 0.0, 0.0, 0.0, 0.0, 0.0, 0.0, 0.0, 0.0, 1.0, 1.0, 1.0, 1.0, 0.0, 0.0, 0.0, 0.0])
me_plane.update()
me_plane_001 = bpy.data.meshes.new('Plane.001')
me_plane_001.from_pydata([(-1.0, -1.0, 0.0), (1.0, -1.0, 0.0), (-1.0, 1.0, 0.0), (1.0, 1.0, 0.0)], [], [(0, 1, 3, 2)])
_uv = me_plane_001.uv_layers.new(name='UVMap')
_uv.uv.foreach_set('vector', [0.0, 0.0, 1.0, 0.0, 1.0, 1.0, 0.0, 1.0])
me_plane_001.update()
me_plane_002 = bpy.data.meshes.new('Plane.002')
me_plane_002.from_pydata([(-1.0, -1.0, 0.0), (1.0, -1.0, 0.0), (-1.0, 1.0, 0.0), (1.0, 1.0, 0.0)], [], [(0, 1, 3, 2)])
_uv = me_plane_002.uv_layers.new(name='UVMap')
_uv.uv.foreach_set('vector', [0.0, 0.0, 1.0, 0.0, 1.0, 1.0, 0.0, 1.0])
me_plane_002.update()
me_plane_003 = bpy.data.meshes.new('Plane.003')
me_plane_003.from_pydata([(-1.0, -1.0, 0.0), (1.0, -1.0, 0.0), (-1.0, 1.0, 0.0), (1.0, 1.0, 0.0)], [], [(0, 1, 3, 2)])
_uv = me_plane_003.uv_layers.new(name='UVMap')
_uv.uv.foreach_set('vector', [0.0, 0.0, 1.0, 0.0, 1.0, 1.0, 0.0, 1.0])
me_plane_003.update()

# ---- objects
ob_camera = bpy.data.objects.new('Camera', cam_camera)
ob_cube = bpy.data.objects.new('Cube', me_cube_001)
ob_cube_002 = bpy.data.objects.new('Cube.002', me_cube_003)
ob_plane = bpy.data.objects.new('Plane', me_plane)
ob_spritelol = bpy.data.objects.new('Spritelol', me_plane_001)
ob_spritelol_001 = bpy.data.objects.new('Spritelol.001', me_plane_002)
ob_spritelol_002 = bpy.data.objects.new('Spritelol.002', me_plane_003)

# ---- transforms, parenting, visibility, modifiers, constraints
ob_camera.location = (-7.376, -89.05, 17.2)
ob_camera.rotation_euler = (1.47, 1.502e-06, -0.09494)
ob_cube.location = (-27.98, 0.2619, 2.169)
ob_cube.scale = (2.487, 1.363, 2.486)
ob_cube_002.location = (-18.39, 14.77, 7.763)
ob_cube_002.scale = (0.3936, 0.2475, 3.248)
ob_plane.location = (0.0, 0.0, 0.0)
ob_plane.scale = (28.72, 14.96, 14.1)
ob_spritelol.location = (-24.02, 0.7553, 6.888)
ob_spritelol.rotation_euler = (1.571, -0.0, 0.88)
ob_spritelol.scale = (2.236, 4.586, 2.076)
ob_spritelol_001.location = (33.68, -1.963, 4.243)
ob_spritelol_001.rotation_euler = (1.571, -0.0, 11.01)
ob_spritelol_001.scale = (3.191, 5.655, 2.559)
ob_spritelol_002.location = (20.07, -1.963, 3.189)
ob_spritelol_002.rotation_euler = (1.571, -0.0, 12.58)
ob_spritelol_002.scale = (1.996, 3.537, 1.601)

# ---- collection membership
col_blockout.objects.link(ob_camera)
col_blockout.objects.link(ob_cube)
col_blockout.objects.link(ob_cube_002)
col_blockout.objects.link(ob_plane)
col_blockout.objects.link(ob_spritelol)
col_blockout.objects.link(ob_spritelol_001)
col_blockout.objects.link(ob_spritelol_002)

# ---- scene / render settings (as saved in the file)
scene.camera = ob_camera
scene.frame_start = 1; scene.frame_end = 250; scene.frame_set(1)
scene.render.engine = 'CYCLES'
scene.cycles.sampling_pattern = 'TABULATED_SOBOL'
scene.cycles.max_bounces = 3
scene.cycles.diffuse_bounces = 3
scene.cycles.glossy_bounces = 3
scene.cycles.transmission_bounces = 3
scene.cycles.volume_bounces = 3
scene.cycles.transparent_max_bounces = 3
scene.view_settings.view_transform = 'Filmic'
bpy.context.view_layer.update()

# ---- added for rendering (the .blend has no usable light): sun
light_auto_sun = bpy.data.lights.new('AutoSun', 'SUN')
light_auto_sun.energy = 3.0
light_auto_sun.angle = 0.0523599
ob_auto_sun = bpy.data.objects.new('AutoSun', light_auto_sun)
scene.collection.objects.link(ob_auto_sun)
ob_auto_sun.rotation_euler = (0.872665, 0.174533, 0.523599)
bpy.context.view_layer.update()
